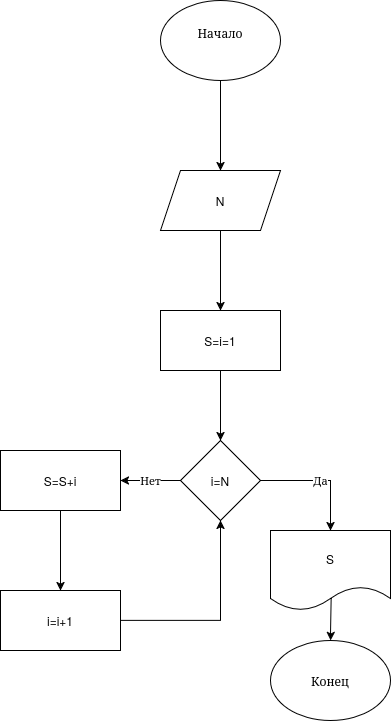

The diagram above was exported from draw.io. Its source (the exported page's mxGraphModel, read from the mxfile embedded in the PNG):
<mxGraphModel dx="975" dy="549" grid="1" gridSize="10" guides="1" tooltips="1" connect="1" arrows="1" fold="1" page="1" pageScale="1" pageWidth="850" pageHeight="1100" math="0" shadow="0">
  <root>
    <mxCell id="0" />
    <mxCell id="1" parent="0" />
    <mxCell id="5g6m0ktP9VfaS433fczD-3" edge="1" parent="1" source="5g6m0ktP9VfaS433fczD-1" style="edgeStyle=orthogonalEdgeStyle;rounded=0;orthogonalLoop=1;jettySize=auto;html=1;" target="5g6m0ktP9VfaS433fczD-2" value="">
      <mxGeometry relative="1" as="geometry" />
    </mxCell>
    <mxCell id="5g6m0ktP9VfaS433fczD-1" parent="1" style="ellipse;whiteSpace=wrap;html=1;" value="&lt;div&gt;Начало&lt;/div&gt;&lt;div&gt;&lt;br&gt;&lt;/div&gt;" vertex="1">
      <mxGeometry height="80" width="120" x="370" y="380" as="geometry" />
    </mxCell>
    <mxCell id="5g6m0ktP9VfaS433fczD-5" edge="1" parent="1" source="5g6m0ktP9VfaS433fczD-2" style="edgeStyle=orthogonalEdgeStyle;rounded=0;orthogonalLoop=1;jettySize=auto;html=1;" target="5g6m0ktP9VfaS433fczD-4" value="">
      <mxGeometry relative="1" as="geometry" />
    </mxCell>
    <mxCell id="5g6m0ktP9VfaS433fczD-2" parent="1" style="shape=parallelogram;perimeter=parallelogramPerimeter;whiteSpace=wrap;html=1;fixedSize=1;" value="N" vertex="1">
      <mxGeometry height="60" width="120" x="370" y="550" as="geometry" />
    </mxCell>
    <mxCell id="5g6m0ktP9VfaS433fczD-7" edge="1" parent="1" source="5g6m0ktP9VfaS433fczD-4" style="edgeStyle=orthogonalEdgeStyle;rounded=0;orthogonalLoop=1;jettySize=auto;html=1;" target="5g6m0ktP9VfaS433fczD-6" value="">
      <mxGeometry relative="1" as="geometry" />
    </mxCell>
    <mxCell id="5g6m0ktP9VfaS433fczD-4" parent="1" style="whiteSpace=wrap;html=1;" value="S=i=1" vertex="1">
      <mxGeometry height="60" width="120" x="370" y="690" as="geometry" />
    </mxCell>
    <mxCell id="5g6m0ktP9VfaS433fczD-9" edge="1" parent="1" source="5g6m0ktP9VfaS433fczD-6" style="edgeStyle=orthogonalEdgeStyle;rounded=0;orthogonalLoop=1;jettySize=auto;html=1;" target="5g6m0ktP9VfaS433fczD-8" value="Нет">
      <mxGeometry relative="1" as="geometry" />
    </mxCell>
    <mxCell id="5g6m0ktP9VfaS433fczD-14" edge="1" parent="1" source="5g6m0ktP9VfaS433fczD-6" style="edgeStyle=orthogonalEdgeStyle;rounded=0;orthogonalLoop=1;jettySize=auto;html=1;" target="5g6m0ktP9VfaS433fczD-13" value="Да">
      <mxGeometry relative="1" as="geometry" />
    </mxCell>
    <mxCell id="5g6m0ktP9VfaS433fczD-6" parent="1" style="rhombus;whiteSpace=wrap;html=1;" value="i=N" vertex="1">
      <mxGeometry height="80" width="80" x="390" y="820" as="geometry" />
    </mxCell>
    <mxCell id="5g6m0ktP9VfaS433fczD-11" edge="1" parent="1" source="5g6m0ktP9VfaS433fczD-8" style="edgeStyle=orthogonalEdgeStyle;rounded=0;orthogonalLoop=1;jettySize=auto;html=1;" target="5g6m0ktP9VfaS433fczD-10" value="">
      <mxGeometry relative="1" as="geometry" />
    </mxCell>
    <mxCell id="5g6m0ktP9VfaS433fczD-8" parent="1" style="whiteSpace=wrap;html=1;" value="S=S+i" vertex="1">
      <mxGeometry height="60" width="120" x="210" y="830" as="geometry" />
    </mxCell>
    <mxCell id="5g6m0ktP9VfaS433fczD-12" edge="1" parent="1" source="5g6m0ktP9VfaS433fczD-10" style="edgeStyle=orthogonalEdgeStyle;rounded=0;orthogonalLoop=1;jettySize=auto;html=1;entryX=0.5;entryY=1;entryDx=0;entryDy=0;" target="5g6m0ktP9VfaS433fczD-6">
      <mxGeometry relative="1" as="geometry" />
    </mxCell>
    <mxCell id="5g6m0ktP9VfaS433fczD-10" parent="1" style="whiteSpace=wrap;html=1;" value="i=i+1" vertex="1">
      <mxGeometry height="60" width="120" x="210" y="970" as="geometry" />
    </mxCell>
    <mxCell id="5g6m0ktP9VfaS433fczD-16" edge="1" parent="1" source="5g6m0ktP9VfaS433fczD-13" style="edgeStyle=orthogonalEdgeStyle;rounded=0;orthogonalLoop=1;jettySize=auto;html=1;exitX=0.507;exitY=0.852;exitDx=0;exitDy=0;exitPerimeter=0;" target="5g6m0ktP9VfaS433fczD-15">
      <mxGeometry relative="1" as="geometry">
        <Array as="points">
          <mxPoint x="541" y="976" />
          <mxPoint x="540" y="976" />
        </Array>
      </mxGeometry>
    </mxCell>
    <mxCell id="5g6m0ktP9VfaS433fczD-13" parent="1" style="shape=document;whiteSpace=wrap;html=1;boundedLbl=1;" value="S" vertex="1">
      <mxGeometry height="80" width="120" x="480" y="910" as="geometry" />
    </mxCell>
    <mxCell id="5g6m0ktP9VfaS433fczD-15" parent="1" style="ellipse;whiteSpace=wrap;html=1;" value="Конец" vertex="1">
      <mxGeometry height="80" width="120" x="480" y="1020" as="geometry" />
    </mxCell>
  </root>
</mxGraphModel>